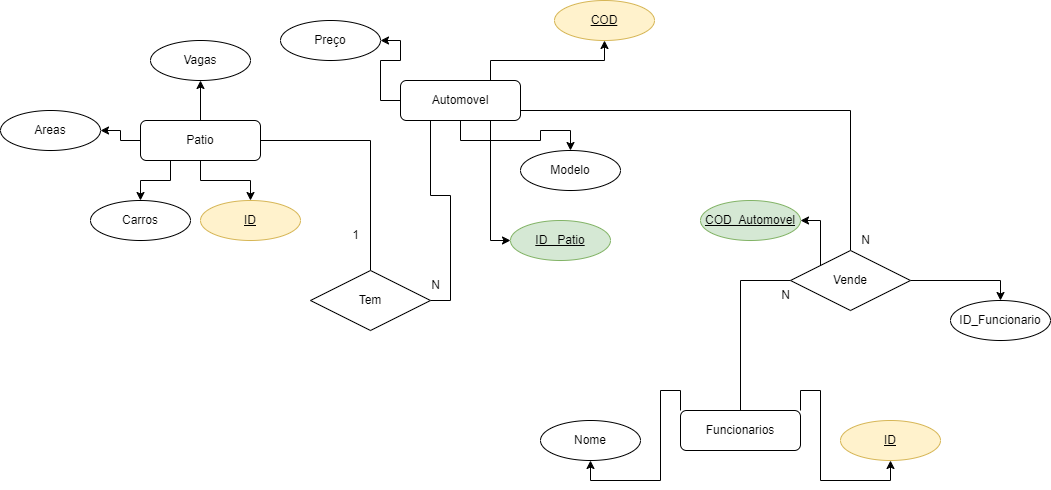

The diagram above was exported from draw.io. Its source (the exported page's mxGraphModel, read from the mxfile embedded in the PNG):
<mxGraphModel dx="2067" dy="643" grid="1" gridSize="10" guides="1" tooltips="1" connect="1" arrows="1" fold="1" page="1" pageScale="1" pageWidth="827" pageHeight="1169" math="0" shadow="0">
  <root>
    <mxCell id="WIyWlLk6GJQsqaUBKTNV-0" />
    <mxCell id="WIyWlLk6GJQsqaUBKTNV-1" parent="WIyWlLk6GJQsqaUBKTNV-0" />
    <mxCell id="z78MfMn3xgLozMaeXxMG-2" style="edgeStyle=orthogonalEdgeStyle;rounded=0;orthogonalLoop=1;jettySize=auto;html=1;exitX=0.5;exitY=1;exitDx=0;exitDy=0;entryX=0.5;entryY=0;entryDx=0;entryDy=0;" edge="1" parent="WIyWlLk6GJQsqaUBKTNV-1" source="WIyWlLk6GJQsqaUBKTNV-7" target="z78MfMn3xgLozMaeXxMG-0">
      <mxGeometry relative="1" as="geometry" />
    </mxCell>
    <mxCell id="z78MfMn3xgLozMaeXxMG-6" style="edgeStyle=orthogonalEdgeStyle;rounded=0;orthogonalLoop=1;jettySize=auto;html=1;exitX=0;exitY=0.5;exitDx=0;exitDy=0;entryX=1;entryY=0.5;entryDx=0;entryDy=0;" edge="1" parent="WIyWlLk6GJQsqaUBKTNV-1" source="WIyWlLk6GJQsqaUBKTNV-7" target="z78MfMn3xgLozMaeXxMG-5">
      <mxGeometry relative="1" as="geometry" />
    </mxCell>
    <mxCell id="z78MfMn3xgLozMaeXxMG-14" style="edgeStyle=orthogonalEdgeStyle;rounded=0;orthogonalLoop=1;jettySize=auto;html=1;exitX=0.75;exitY=0;exitDx=0;exitDy=0;entryX=0.5;entryY=1;entryDx=0;entryDy=0;" edge="1" parent="WIyWlLk6GJQsqaUBKTNV-1" source="WIyWlLk6GJQsqaUBKTNV-7" target="z78MfMn3xgLozMaeXxMG-13">
      <mxGeometry relative="1" as="geometry">
        <mxPoint x="447" y="120" as="targetPoint" />
      </mxGeometry>
    </mxCell>
    <mxCell id="z78MfMn3xgLozMaeXxMG-25" style="edgeStyle=orthogonalEdgeStyle;rounded=0;orthogonalLoop=1;jettySize=auto;html=1;exitX=0.75;exitY=1;exitDx=0;exitDy=0;entryX=0;entryY=0.5;entryDx=0;entryDy=0;endArrow=classic;endFill=1;" edge="1" parent="WIyWlLk6GJQsqaUBKTNV-1" source="WIyWlLk6GJQsqaUBKTNV-7" target="z78MfMn3xgLozMaeXxMG-24">
      <mxGeometry relative="1" as="geometry" />
    </mxCell>
    <mxCell id="z78MfMn3xgLozMaeXxMG-33" style="edgeStyle=orthogonalEdgeStyle;rounded=0;orthogonalLoop=1;jettySize=auto;html=1;exitX=1;exitY=0.75;exitDx=0;exitDy=0;endArrow=none;endFill=0;" edge="1" parent="WIyWlLk6GJQsqaUBKTNV-1" source="WIyWlLk6GJQsqaUBKTNV-7" target="z78MfMn3xgLozMaeXxMG-32">
      <mxGeometry relative="1" as="geometry" />
    </mxCell>
    <mxCell id="WIyWlLk6GJQsqaUBKTNV-7" value="Automovel" style="rounded=1;whiteSpace=wrap;html=1;fontSize=12;glass=0;strokeWidth=1;shadow=0;" parent="WIyWlLk6GJQsqaUBKTNV-1" vertex="1">
      <mxGeometry x="260" y="140" width="120" height="40" as="geometry" />
    </mxCell>
    <mxCell id="z78MfMn3xgLozMaeXxMG-29" style="edgeStyle=orthogonalEdgeStyle;rounded=0;orthogonalLoop=1;jettySize=auto;html=1;exitX=0;exitY=0;exitDx=0;exitDy=0;entryX=0.5;entryY=1;entryDx=0;entryDy=0;endArrow=classic;endFill=1;" edge="1" parent="WIyWlLk6GJQsqaUBKTNV-1" source="WIyWlLk6GJQsqaUBKTNV-11" target="z78MfMn3xgLozMaeXxMG-27">
      <mxGeometry relative="1" as="geometry" />
    </mxCell>
    <mxCell id="z78MfMn3xgLozMaeXxMG-31" style="edgeStyle=orthogonalEdgeStyle;rounded=0;orthogonalLoop=1;jettySize=auto;html=1;exitX=1;exitY=0;exitDx=0;exitDy=0;entryX=0.5;entryY=1;entryDx=0;entryDy=0;endArrow=classic;endFill=1;" edge="1" parent="WIyWlLk6GJQsqaUBKTNV-1" source="WIyWlLk6GJQsqaUBKTNV-11" target="z78MfMn3xgLozMaeXxMG-30">
      <mxGeometry relative="1" as="geometry" />
    </mxCell>
    <mxCell id="z78MfMn3xgLozMaeXxMG-34" style="edgeStyle=orthogonalEdgeStyle;rounded=0;orthogonalLoop=1;jettySize=auto;html=1;exitX=0.5;exitY=0;exitDx=0;exitDy=0;entryX=0;entryY=0.5;entryDx=0;entryDy=0;endArrow=none;endFill=0;" edge="1" parent="WIyWlLk6GJQsqaUBKTNV-1" source="WIyWlLk6GJQsqaUBKTNV-11" target="z78MfMn3xgLozMaeXxMG-32">
      <mxGeometry relative="1" as="geometry" />
    </mxCell>
    <mxCell id="WIyWlLk6GJQsqaUBKTNV-11" value="Funcionarios" style="rounded=1;whiteSpace=wrap;html=1;fontSize=12;glass=0;strokeWidth=1;shadow=0;" parent="WIyWlLk6GJQsqaUBKTNV-1" vertex="1">
      <mxGeometry x="540" y="470" width="120" height="40" as="geometry" />
    </mxCell>
    <mxCell id="z78MfMn3xgLozMaeXxMG-8" style="edgeStyle=orthogonalEdgeStyle;rounded=0;orthogonalLoop=1;jettySize=auto;html=1;exitX=0;exitY=0.5;exitDx=0;exitDy=0;entryX=1;entryY=0.5;entryDx=0;entryDy=0;" edge="1" parent="WIyWlLk6GJQsqaUBKTNV-1" source="WIyWlLk6GJQsqaUBKTNV-12" target="z78MfMn3xgLozMaeXxMG-7">
      <mxGeometry relative="1" as="geometry" />
    </mxCell>
    <mxCell id="z78MfMn3xgLozMaeXxMG-10" style="edgeStyle=orthogonalEdgeStyle;rounded=0;orthogonalLoop=1;jettySize=auto;html=1;exitX=0.25;exitY=1;exitDx=0;exitDy=0;" edge="1" parent="WIyWlLk6GJQsqaUBKTNV-1" source="WIyWlLk6GJQsqaUBKTNV-12" target="z78MfMn3xgLozMaeXxMG-9">
      <mxGeometry relative="1" as="geometry" />
    </mxCell>
    <mxCell id="z78MfMn3xgLozMaeXxMG-12" style="edgeStyle=orthogonalEdgeStyle;rounded=0;orthogonalLoop=1;jettySize=auto;html=1;exitX=0.5;exitY=0;exitDx=0;exitDy=0;" edge="1" parent="WIyWlLk6GJQsqaUBKTNV-1" source="WIyWlLk6GJQsqaUBKTNV-12" target="z78MfMn3xgLozMaeXxMG-11">
      <mxGeometry relative="1" as="geometry" />
    </mxCell>
    <mxCell id="z78MfMn3xgLozMaeXxMG-17" style="edgeStyle=orthogonalEdgeStyle;rounded=0;orthogonalLoop=1;jettySize=auto;html=1;" edge="1" parent="WIyWlLk6GJQsqaUBKTNV-1" source="WIyWlLk6GJQsqaUBKTNV-12" target="z78MfMn3xgLozMaeXxMG-16">
      <mxGeometry relative="1" as="geometry" />
    </mxCell>
    <mxCell id="z78MfMn3xgLozMaeXxMG-19" style="edgeStyle=orthogonalEdgeStyle;rounded=0;orthogonalLoop=1;jettySize=auto;html=1;exitX=1;exitY=0.5;exitDx=0;exitDy=0;endArrow=none;endFill=0;" edge="1" parent="WIyWlLk6GJQsqaUBKTNV-1" source="WIyWlLk6GJQsqaUBKTNV-12" target="z78MfMn3xgLozMaeXxMG-18">
      <mxGeometry relative="1" as="geometry" />
    </mxCell>
    <mxCell id="WIyWlLk6GJQsqaUBKTNV-12" value="Patio" style="rounded=1;whiteSpace=wrap;html=1;fontSize=12;glass=0;strokeWidth=1;shadow=0;" parent="WIyWlLk6GJQsqaUBKTNV-1" vertex="1">
      <mxGeometry y="180" width="120" height="40" as="geometry" />
    </mxCell>
    <mxCell id="z78MfMn3xgLozMaeXxMG-0" value="Modelo" style="ellipse;whiteSpace=wrap;html=1;align=center;" vertex="1" parent="WIyWlLk6GJQsqaUBKTNV-1">
      <mxGeometry x="380" y="210" width="100" height="40" as="geometry" />
    </mxCell>
    <mxCell id="z78MfMn3xgLozMaeXxMG-5" value="Preço" style="ellipse;whiteSpace=wrap;html=1;align=center;" vertex="1" parent="WIyWlLk6GJQsqaUBKTNV-1">
      <mxGeometry x="140" y="80" width="100" height="40" as="geometry" />
    </mxCell>
    <mxCell id="z78MfMn3xgLozMaeXxMG-7" value="Areas" style="ellipse;whiteSpace=wrap;html=1;align=center;" vertex="1" parent="WIyWlLk6GJQsqaUBKTNV-1">
      <mxGeometry x="-140" y="170" width="100" height="40" as="geometry" />
    </mxCell>
    <mxCell id="z78MfMn3xgLozMaeXxMG-9" value="Carros" style="ellipse;whiteSpace=wrap;html=1;align=center;" vertex="1" parent="WIyWlLk6GJQsqaUBKTNV-1">
      <mxGeometry x="-50" y="260" width="100" height="40" as="geometry" />
    </mxCell>
    <mxCell id="z78MfMn3xgLozMaeXxMG-11" value="Vagas" style="ellipse;whiteSpace=wrap;html=1;align=center;" vertex="1" parent="WIyWlLk6GJQsqaUBKTNV-1">
      <mxGeometry x="10" y="100" width="100" height="40" as="geometry" />
    </mxCell>
    <mxCell id="z78MfMn3xgLozMaeXxMG-13" value="COD" style="ellipse;whiteSpace=wrap;html=1;align=center;fillColor=#fff2cc;strokeColor=#d6b656;fontStyle=4" vertex="1" parent="WIyWlLk6GJQsqaUBKTNV-1">
      <mxGeometry x="414" y="60" width="100" height="40" as="geometry" />
    </mxCell>
    <mxCell id="z78MfMn3xgLozMaeXxMG-16" value="ID" style="ellipse;whiteSpace=wrap;html=1;align=center;fillColor=#fff2cc;strokeColor=#d6b656;fontStyle=4" vertex="1" parent="WIyWlLk6GJQsqaUBKTNV-1">
      <mxGeometry x="60" y="260" width="100" height="40" as="geometry" />
    </mxCell>
    <mxCell id="z78MfMn3xgLozMaeXxMG-20" style="edgeStyle=orthogonalEdgeStyle;rounded=0;orthogonalLoop=1;jettySize=auto;html=1;exitX=1;exitY=0.5;exitDx=0;exitDy=0;entryX=0.25;entryY=1;entryDx=0;entryDy=0;endArrow=none;endFill=0;" edge="1" parent="WIyWlLk6GJQsqaUBKTNV-1" source="z78MfMn3xgLozMaeXxMG-18" target="WIyWlLk6GJQsqaUBKTNV-7">
      <mxGeometry relative="1" as="geometry" />
    </mxCell>
    <mxCell id="z78MfMn3xgLozMaeXxMG-18" value="Tem" style="shape=rhombus;perimeter=rhombusPerimeter;whiteSpace=wrap;html=1;align=center;" vertex="1" parent="WIyWlLk6GJQsqaUBKTNV-1">
      <mxGeometry x="170" y="330" width="120" height="60" as="geometry" />
    </mxCell>
    <mxCell id="z78MfMn3xgLozMaeXxMG-21" value="1" style="text;html=1;align=center;verticalAlign=middle;resizable=0;points=[];autosize=1;strokeColor=none;fillColor=none;" vertex="1" parent="WIyWlLk6GJQsqaUBKTNV-1">
      <mxGeometry x="200" y="280" width="30" height="30" as="geometry" />
    </mxCell>
    <mxCell id="z78MfMn3xgLozMaeXxMG-22" value="N" style="text;html=1;align=center;verticalAlign=middle;resizable=0;points=[];autosize=1;strokeColor=none;fillColor=none;" vertex="1" parent="WIyWlLk6GJQsqaUBKTNV-1">
      <mxGeometry x="280" y="330" width="30" height="30" as="geometry" />
    </mxCell>
    <mxCell id="z78MfMn3xgLozMaeXxMG-24" value="ID _Patio" style="ellipse;whiteSpace=wrap;html=1;align=center;fillColor=#d5e8d4;strokeColor=#82b366;fontStyle=4" vertex="1" parent="WIyWlLk6GJQsqaUBKTNV-1">
      <mxGeometry x="370" y="280" width="100" height="40" as="geometry" />
    </mxCell>
    <mxCell id="z78MfMn3xgLozMaeXxMG-27" value="Nome" style="ellipse;whiteSpace=wrap;html=1;align=center;" vertex="1" parent="WIyWlLk6GJQsqaUBKTNV-1">
      <mxGeometry x="400" y="480" width="100" height="40" as="geometry" />
    </mxCell>
    <mxCell id="z78MfMn3xgLozMaeXxMG-30" value="ID" style="ellipse;whiteSpace=wrap;html=1;align=center;fillColor=#fff2cc;strokeColor=#d6b656;fontStyle=4" vertex="1" parent="WIyWlLk6GJQsqaUBKTNV-1">
      <mxGeometry x="700" y="480" width="100" height="40" as="geometry" />
    </mxCell>
    <mxCell id="z78MfMn3xgLozMaeXxMG-38" style="edgeStyle=orthogonalEdgeStyle;rounded=0;orthogonalLoop=1;jettySize=auto;html=1;exitX=0;exitY=0;exitDx=0;exitDy=0;entryX=1;entryY=0.5;entryDx=0;entryDy=0;endArrow=classic;endFill=1;" edge="1" parent="WIyWlLk6GJQsqaUBKTNV-1" source="z78MfMn3xgLozMaeXxMG-32" target="z78MfMn3xgLozMaeXxMG-37">
      <mxGeometry relative="1" as="geometry" />
    </mxCell>
    <mxCell id="z78MfMn3xgLozMaeXxMG-40" style="edgeStyle=orthogonalEdgeStyle;rounded=0;orthogonalLoop=1;jettySize=auto;html=1;exitX=1;exitY=0.5;exitDx=0;exitDy=0;entryX=0.5;entryY=0;entryDx=0;entryDy=0;endArrow=classic;endFill=1;" edge="1" parent="WIyWlLk6GJQsqaUBKTNV-1" source="z78MfMn3xgLozMaeXxMG-32" target="z78MfMn3xgLozMaeXxMG-39">
      <mxGeometry relative="1" as="geometry" />
    </mxCell>
    <mxCell id="z78MfMn3xgLozMaeXxMG-32" value="Vende" style="shape=rhombus;perimeter=rhombusPerimeter;whiteSpace=wrap;html=1;align=center;" vertex="1" parent="WIyWlLk6GJQsqaUBKTNV-1">
      <mxGeometry x="650" y="310" width="120" height="60" as="geometry" />
    </mxCell>
    <mxCell id="z78MfMn3xgLozMaeXxMG-35" value="N" style="text;html=1;align=center;verticalAlign=middle;resizable=0;points=[];autosize=1;strokeColor=none;fillColor=none;" vertex="1" parent="WIyWlLk6GJQsqaUBKTNV-1">
      <mxGeometry x="630" y="340" width="30" height="30" as="geometry" />
    </mxCell>
    <mxCell id="z78MfMn3xgLozMaeXxMG-36" value="N" style="text;html=1;align=center;verticalAlign=middle;resizable=0;points=[];autosize=1;strokeColor=none;fillColor=none;" vertex="1" parent="WIyWlLk6GJQsqaUBKTNV-1">
      <mxGeometry x="710" y="285" width="30" height="30" as="geometry" />
    </mxCell>
    <mxCell id="z78MfMn3xgLozMaeXxMG-37" value="COD_Automovel" style="ellipse;whiteSpace=wrap;html=1;align=center;fillColor=#d5e8d4;strokeColor=#82b366;fontStyle=4" vertex="1" parent="WIyWlLk6GJQsqaUBKTNV-1">
      <mxGeometry x="560" y="260" width="100" height="40" as="geometry" />
    </mxCell>
    <mxCell id="z78MfMn3xgLozMaeXxMG-39" value="ID_Funcionario" style="ellipse;whiteSpace=wrap;html=1;align=center;" vertex="1" parent="WIyWlLk6GJQsqaUBKTNV-1">
      <mxGeometry x="810" y="360" width="100" height="40" as="geometry" />
    </mxCell>
  </root>
</mxGraphModel>